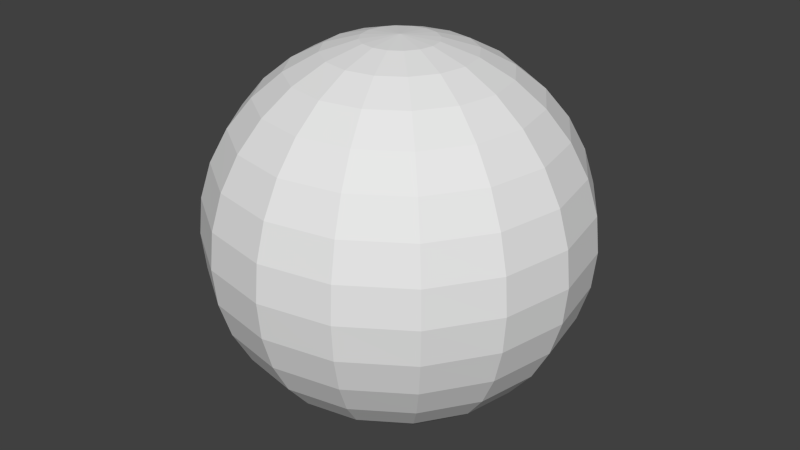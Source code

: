 # Source: sphere.blend  (saved by Blender 2.59.0; exported with 4.5.12 LTS)
import bpy
from mathutils import Matrix  # noqa: F401  (used for matrix-valued properties, if any)

bpy.ops.wm.read_factory_settings(use_empty=True)
scene = bpy.context.scene
scene.name = 'sphere'

# ---- collections
col_collection_1 = bpy.data.collections.new('Collection 1'); scene.collection.children.link(col_collection_1)

# ---- materials (node trees are filled in below, after node groups)
mat_default = bpy.data.materials.new('default')
mat_default.alpha_threshold = 0.0
mat_default.use_transparent_shadow = False
mat_default.roughness = 0.5
mat_default.line_color = (0.0, 0.0, 0.0, 1.0)

# ---- material node trees

# ---- world
world_world = bpy.data.worlds.new('World'); scene.world = world_world
world_world.color = (0.05088, 0.05088, 0.05088)
world_world.use_sun_shadow = False
world_world.sun_shadow_jitter_overblur = 0.0
world_world.cycles.sampling_method = 'MANUAL'
world_world.cycles.sample_map_resolution = 256

# ---- meshes
me_sphere = bpy.data.meshes.new('sphere')
me_sphere.from_pydata([(0.09755, 3.326e-08, 0.4904), (0.1913, 3.326e-08, 0.4619), (0.09012, 0.03733, -0.4904), (0.1768, 0.07322, -0.4619), (0.2566, 0.1063, -0.4157), (0.3266, 0.1353, -0.3536), (0.3841, 0.1591, -0.2778), (0.4268, 0.1768, -0.1913), (0.4531, 0.1877, -0.09755), (0.4619, 0.1913, 1.527e-08), (0.4531, 0.1877, 0.09755), (0.4268, 0.1768, 0.1913), (0.3841, 0.1591, 0.2778), (0.3266, 0.1353, 0.3536), (0.2566, 0.1063, 0.4157), (0.1768, 0.07322, 0.4619), (0.09012, 0.03733, 0.4904), (0.06897, 0.06897, 0.4904), (0.1353, 0.1353, 0.4619), (0.1964, 0.1964, 0.4157), (0.25, 0.25, 0.3536), (0.294, 0.294, 0.2778), (0.3266, 0.3266, 0.1913), (0.3468, 0.3468, 0.09755), (0.3536, 0.3536, 1.527e-08), (0.3468, 0.3468, -0.09755), (0.3266, 0.3266, -0.1913), (0.294, 0.294, -0.2778), (0.25, 0.25, -0.3536), (0.1964, 0.1964, -0.4157), (0.1353, 0.1353, -0.4619), (0.06897, 0.06897, -0.4904), (-6.89e-08, -1.173e-07, -0.5), (0.03733, 0.09012, -0.4904), (0.07322, 0.1768, -0.4619), (0.1063, 0.2566, -0.4157), (0.1353, 0.3266, -0.3536), (0.1591, 0.3841, -0.2778), (0.1768, 0.4268, -0.1913), (0.1877, 0.4531, -0.09755), (0.1913, 0.4619, 1.527e-08), (0.1877, 0.4531, 0.09755), (0.1768, 0.4268, 0.1913), (0.1591, 0.3841, 0.2778), (0.1353, 0.3266, 0.3536), (0.1063, 0.2566, 0.4157), (0.07322, 0.1768, 0.4619), (0.03733, 0.09012, 0.4904), (-1.158e-08, 0.09755, 0.4904), (-1.046e-08, 0.1913, 0.4619), (-1.207e-08, 0.2778, 0.4157), (-1.655e-08, 0.3536, 0.3536), (-6.713e-09, 0.4157, 0.2778), (-1.861e-08, 0.4619, 0.1913), (-3.256e-08, 0.4904, 0.09755), (-2.269e-08, 0.5, 1.527e-08), (-1.643e-08, 0.4904, -0.09755), (8.926e-09, 0.4619, -0.1913), (-6.713e-09, 0.4157, -0.2778), (-1.655e-08, 0.3536, -0.3536), (-3.028e-09, 0.2778, -0.4157), (-9.483e-09, 0.1913, -0.4619), (-1.297e-08, 0.09755, -0.4904), (-0.03733, 0.09012, -0.4904), (-0.07322, 0.1768, -0.4619), (-0.1063, 0.2566, -0.4157), (-0.1353, 0.3266, -0.3536), (-0.1591, 0.3841, -0.2778), (-0.1768, 0.4268, -0.1913), (-0.1877, 0.4531, -0.09755), (-0.1913, 0.4619, 1.527e-08), (-0.1877, 0.4531, 0.09755), (-0.1768, 0.4268, 0.1913), (-0.1591, 0.3841, 0.2778), (-0.1353, 0.3266, 0.3536), (-0.1063, 0.2566, 0.4157), (-0.07322, 0.1768, 0.4619), (-0.03733, 0.09012, 0.4904), (-0.06897, 0.06897, 0.4904), (-0.1353, 0.1353, 0.4619), (-0.1964, 0.1964, 0.4157), (-0.25, 0.25, 0.3536), (-0.294, 0.294, 0.2778), (-0.3266, 0.3266, 0.1913), (-0.3468, 0.3468, 0.09755), (-0.3536, 0.3536, 1.527e-08), (-0.3468, 0.3468, -0.09755), (-0.3266, 0.3266, -0.1913), (-0.294, 0.294, -0.2778), (-0.25, 0.25, -0.3536), (-0.1964, 0.1964, -0.4157), (-0.1353, 0.1353, -0.4619), (-0.06897, 0.06897, -0.4904), (-0.09012, 0.03733, -0.4904), (-0.1768, 0.07322, -0.4619), (-0.2566, 0.1063, -0.4157), (-0.3266, 0.1353, -0.3536), (-0.3841, 0.1591, -0.2778), (-0.4268, 0.1768, -0.1913), (-0.4531, 0.1877, -0.09755), (-0.4619, 0.1913, 1.527e-08), (-0.4531, 0.1877, 0.09755), (-0.4268, 0.1768, 0.1913), (-0.3841, 0.1591, 0.2778), (-0.3266, 0.1353, 0.3536), (-0.2566, 0.1063, 0.4157), (-0.1768, 0.07322, 0.4619), (-0.09012, 0.03733, 0.4904), (-0.09755, 2.765e-08, 0.4904), (-0.1913, 1.559e-08, 0.4619), (-0.2778, 2.775e-08, 0.4157), (-0.3536, 7.146e-09, 0.3536), (-0.4157, 3.075e-08, 0.2778), (-0.4619, 5.084e-09, 0.1913), (-0.4904, 4.895e-09, 0.09755), (-0.5, 2.618e-08, 1.527e-08), (-0.4904, 4.895e-09, -0.09755), (-0.4619, 4.639e-08, -0.1913), (-0.4157, 3.075e-08, -0.2778), (-0.3536, 7.146e-09, -0.3536), (-0.2778, 2.991e-08, -0.4157), (-0.1913, 2.916e-08, -0.4619), (-0.09755, 2.912e-08, -0.4904), (-0.09012, -0.03733, -0.4904), (-0.1768, -0.07322, -0.4619), (-0.2566, -0.1063, -0.4157), (-0.3266, -0.1353, -0.3536), (-0.3841, -0.1591, -0.2778), (-0.4268, -0.1768, -0.1913), (-0.4531, -0.1877, -0.09755), (-0.4619, -0.1913, 1.527e-08), (-0.4531, -0.1877, 0.09755), (-0.4268, -0.1768, 0.1913), (-0.3841, -0.1591, 0.2778), (-0.3266, -0.1353, 0.3536), (-0.2566, -0.1063, 0.4157), (-0.1768, -0.07322, 0.4619), (-0.09012, -0.03733, 0.4904), (-6.558e-09, 3.326e-08, 0.5), (-0.06897, -0.06897, 0.4904), (-0.1353, -0.1353, 0.4619), (-0.1964, -0.1964, 0.4157), (-0.25, -0.25, 0.3536), (-0.294, -0.294, 0.2778), (-0.3266, -0.3266, 0.1913), (-0.3468, -0.3468, 0.09755), (-0.3536, -0.3536, 1.527e-08), (-0.3468, -0.3468, -0.09755), (-0.3266, -0.3266, -0.1913), (-0.294, -0.294, -0.2778), (-0.25, -0.25, -0.3536), (-0.1964, -0.1964, -0.4157), (-0.1353, -0.1353, -0.4619), (-0.06897, -0.06897, -0.4904), (-0.03733, -0.09012, -0.4904), (-0.07322, -0.1768, -0.4619), (-0.1063, -0.2566, -0.4157), (-0.1353, -0.3266, -0.3536), (-0.1591, -0.3841, -0.2778), (-0.1768, -0.4268, -0.1913), (-0.1877, -0.4531, -0.09755), (-0.1913, -0.4619, 1.527e-08), (-0.1877, -0.4531, 0.09755), (-0.1768, -0.4268, 0.1913), (-0.1591, -0.3841, 0.2778), (-0.1353, -0.3266, 0.3536), (-0.1063, -0.2566, 0.4157), (-0.07322, -0.1768, 0.4619), (-0.03733, -0.09012, 0.4904), (3.68e-09, -0.09755, 0.4904), (1.347e-08, -0.1913, 0.4619), (-1.045e-09, -0.2778, 0.4157), (2.192e-08, -0.3536, 0.3536), (-4.041e-09, -0.4157, 0.2778), (2.398e-08, -0.4619, 0.1913), (2.417e-08, -0.4904, 0.09755), (1.902e-08, -0.5, 1.527e-08), (2.417e-08, -0.4904, -0.09755), (-3.551e-09, -0.4619, -0.1913), (-4.041e-09, -0.4157, -0.2778), (2.192e-08, -0.3536, -0.3536), (-5.364e-09, -0.2778, -0.4157), (-6.973e-09, -0.1913, -0.4619), (-1.819e-09, -0.09754, -0.4904), (0.03733, -0.09012, -0.4904), (0.07322, -0.1768, -0.4619), (0.1063, -0.2566, -0.4157), (0.1353, -0.3266, -0.3536), (0.1591, -0.3841, -0.2778), (0.1768, -0.4268, -0.1913), (0.1877, -0.4531, -0.09755), (0.1913, -0.4619, 1.527e-08), (0.1877, -0.4531, 0.09755), (0.1768, -0.4268, 0.1913), (0.1591, -0.3841, 0.2778), (0.1353, -0.3266, 0.3536), (0.1063, -0.2566, 0.4157), (0.07322, -0.1768, 0.4619), (0.03733, -0.09012, 0.4904), (0.06897, -0.06897, 0.4904), (0.1353, -0.1353, 0.4619), (0.1964, -0.1964, 0.4157), (0.25, -0.25, 0.3536), (0.294, -0.294, 0.2778), (0.3266, -0.3266, 0.1913), (0.3468, -0.3468, 0.09755), (0.3536, -0.3536, 1.527e-08), (0.3468, -0.3468, -0.09755), (0.3266, -0.3266, -0.1913), (0.294, -0.294, -0.2778), (0.25, -0.25, -0.3536), (0.1964, -0.1964, -0.4157), (0.1353, -0.1353, -0.4619), (0.06897, -0.06897, -0.4904), (0.09012, -0.03733, -0.4904), (0.1768, -0.07322, -0.4619), (0.2566, -0.1063, -0.4157), (0.3266, -0.1353, -0.3536), (0.3841, -0.1591, -0.2778), (0.4268, -0.1768, -0.1913), (0.4531, -0.1877, -0.09755), (0.4619, -0.1913, 1.527e-08), (0.4531, -0.1877, 0.09755), (0.4268, -0.1768, 0.1913), (0.3841, -0.1591, 0.2778), (0.3266, -0.1353, 0.3536), (0.2566, -0.1063, 0.4157), (0.1768, -0.07322, 0.4619), (0.09012, -0.03733, 0.4904), (0.2778, 3.878e-08, 0.4157), (0.3536, 6.41e-08, 0.3536), (0.4157, 3.578e-08, 0.2778), (0.4619, 6.617e-08, 0.1913), (0.4904, 8.248e-08, 0.09755), (0.5, 6.356e-08, 1.527e-08), (0.4904, 8.248e-08, -0.09755), (0.4619, 6.617e-08, -0.1913), (0.4157, 3.578e-08, -0.2778), (0.3536, 6.41e-08, -0.3536), (0.2778, 5.059e-08, -0.4157), (0.1913, 3.403e-08, -0.4619), (0.09754, 4.203e-08, -0.4904)], [], [(241, 32, 2), (240, 241, 2, 3), (239, 240, 3, 4), (238, 239, 4, 5), (237, 238, 5, 6), (236, 237, 6, 7), (235, 236, 7, 8), (234, 235, 8, 9), (233, 234, 9, 10), (232, 233, 10, 11), (231, 232, 11, 12), (230, 231, 12, 13), (229, 230, 13, 14), (1, 229, 14, 15), (0, 1, 15, 16), (138, 0, 16), (138, 16, 17), (16, 15, 18, 17), (15, 14, 19, 18), (14, 13, 20, 19), (13, 12, 21, 20), (12, 11, 22, 21), (11, 10, 23, 22), (10, 9, 24, 23), (9, 8, 25, 24), (8, 7, 26, 25), (7, 6, 27, 26), (6, 5, 28, 27), (5, 4, 29, 28), (4, 3, 30, 29), (3, 2, 31, 30), (2, 32, 31), (31, 32, 33), (30, 31, 33, 34), (29, 30, 34, 35), (28, 29, 35, 36), (27, 28, 36, 37), (26, 27, 37, 38), (25, 26, 38, 39), (24, 25, 39, 40), (23, 24, 40, 41), (22, 23, 41, 42), (21, 22, 42, 43), (20, 21, 43, 44), (19, 20, 44, 45), (18, 19, 45, 46), (17, 18, 46, 47), (138, 17, 47), (138, 47, 48), (47, 46, 49, 48), (46, 45, 50, 49), (45, 44, 51, 50), (44, 43, 52, 51), (43, 42, 53, 52), (42, 41, 54, 53), (41, 40, 55, 54), (40, 39, 56, 55), (39, 38, 57, 56), (38, 37, 58, 57), (37, 36, 59, 58), (36, 35, 60, 59), (35, 34, 61, 60), (34, 33, 62, 61), (33, 32, 62), (62, 32, 63), (61, 62, 63, 64), (60, 61, 64, 65), (59, 60, 65, 66), (58, 59, 66, 67), (57, 58, 67, 68), (56, 57, 68, 69), (55, 56, 69, 70), (54, 55, 70, 71), (53, 54, 71, 72), (52, 53, 72, 73), (51, 52, 73, 74), (50, 51, 74, 75), (49, 50, 75, 76), (48, 49, 76, 77), (138, 48, 77), (138, 77, 78), (77, 76, 79, 78), (76, 75, 80, 79), (75, 74, 81, 80), (74, 73, 82, 81), (73, 72, 83, 82), (72, 71, 84, 83), (71, 70, 85, 84), (70, 69, 86, 85), (69, 68, 87, 86), (68, 67, 88, 87), (67, 66, 89, 88), (66, 65, 90, 89), (65, 64, 91, 90), (64, 63, 92, 91), (63, 32, 92), (92, 32, 93), (91, 92, 93, 94), (90, 91, 94, 95), (89, 90, 95, 96), (88, 89, 96, 97), (87, 88, 97, 98), (86, 87, 98, 99), (85, 86, 99, 100), (84, 85, 100, 101), (83, 84, 101, 102), (82, 83, 102, 103), (81, 82, 103, 104), (80, 81, 104, 105), (79, 80, 105, 106), (78, 79, 106, 107), (138, 78, 107), (138, 107, 108), (107, 106, 109, 108), (106, 105, 110, 109), (105, 104, 111, 110), (104, 103, 112, 111), (103, 102, 113, 112), (102, 101, 114, 113), (101, 100, 115, 114), (100, 99, 116, 115), (99, 98, 117, 116), (98, 97, 118, 117), (97, 96, 119, 118), (96, 95, 120, 119), (95, 94, 121, 120), (94, 93, 122, 121), (93, 32, 122), (122, 32, 123), (121, 122, 123, 124), (120, 121, 124, 125), (119, 120, 125, 126), (118, 119, 126, 127), (117, 118, 127, 128), (116, 117, 128, 129), (115, 116, 129, 130), (114, 115, 130, 131), (113, 114, 131, 132), (112, 113, 132, 133), (111, 112, 133, 134), (110, 111, 134, 135), (109, 110, 135, 136), (108, 109, 136, 137), (138, 108, 137), (138, 137, 139), (137, 136, 140, 139), (136, 135, 141, 140), (135, 134, 142, 141), (134, 133, 143, 142), (133, 132, 144, 143), (132, 131, 145, 144), (131, 130, 146, 145), (130, 129, 147, 146), (129, 128, 148, 147), (128, 127, 149, 148), (127, 126, 150, 149), (126, 125, 151, 150), (125, 124, 152, 151), (124, 123, 153, 152), (123, 32, 153), (153, 32, 154), (152, 153, 154, 155), (151, 152, 155, 156), (150, 151, 156, 157), (149, 150, 157, 158), (148, 149, 158, 159), (147, 148, 159, 160), (146, 147, 160, 161), (145, 146, 161, 162), (144, 145, 162, 163), (143, 144, 163, 164), (142, 143, 164, 165), (141, 142, 165, 166), (140, 141, 166, 167), (139, 140, 167, 168), (138, 139, 168), (138, 168, 169), (168, 167, 170, 169), (167, 166, 171, 170), (166, 165, 172, 171), (165, 164, 173, 172), (164, 163, 174, 173), (163, 162, 175, 174), (162, 161, 176, 175), (161, 160, 177, 176), (160, 159, 178, 177), (159, 158, 179, 178), (158, 157, 180, 179), (157, 156, 181, 180), (156, 155, 182, 181), (155, 154, 183, 182), (154, 32, 183), (183, 32, 184), (182, 183, 184, 185), (181, 182, 185, 186), (180, 181, 186, 187), (179, 180, 187, 188), (178, 179, 188, 189), (177, 178, 189, 190), (176, 177, 190, 191), (175, 176, 191, 192), (174, 175, 192, 193), (173, 174, 193, 194), (172, 173, 194, 195), (171, 172, 195, 196), (170, 171, 196, 197), (169, 170, 197, 198), (138, 169, 198), (138, 198, 199), (198, 197, 200, 199), (197, 196, 201, 200), (196, 195, 202, 201), (195, 194, 203, 202), (194, 193, 204, 203), (193, 192, 205, 204), (192, 191, 206, 205), (191, 190, 207, 206), (190, 189, 208, 207), (189, 188, 209, 208), (188, 187, 210, 209), (187, 186, 211, 210), (186, 185, 212, 211), (185, 184, 213, 212), (184, 32, 213), (213, 32, 214), (212, 213, 214, 215), (211, 212, 215, 216), (210, 211, 216, 217), (209, 210, 217, 218), (208, 209, 218, 219), (207, 208, 219, 220), (206, 207, 220, 221), (205, 206, 221, 222), (204, 205, 222, 223), (203, 204, 223, 224), (202, 203, 224, 225), (201, 202, 225, 226), (200, 201, 226, 227), (199, 200, 227, 228), (138, 199, 228), (228, 0, 138), (1, 0, 228, 227), (227, 226, 229, 1), (226, 225, 230, 229), (225, 224, 231, 230), (224, 223, 232, 231), (223, 222, 233, 232), (222, 221, 234, 233), (221, 220, 235, 234), (220, 219, 236, 235), (219, 218, 237, 236), (218, 217, 238, 237), (217, 216, 239, 238), (216, 215, 240, 239), (215, 214, 241, 240), (214, 32, 241)])
_uv = me_sphere.uv_layers.new(name='UVTex')
_uv.uv.foreach_set('vector', [0.9688, 0.5, 1.0, 0.5, 0.9711, 0.5238, 0.9375, 0.5, 0.9688, 0.5, 0.9711, 0.5238, 0.9418, 0.5468, 0.9063, 0.5, 0.9375, 0.5, 0.9418, 0.5468, 0.912, 0.5682, 0.875, 0.5, 0.9063, 0.5, 0.912, 0.5682, 0.8813, 0.5872, 0.8438, 0.5, 0.875, 0.5, 0.8813, 0.5872, 0.8497, 0.6031, 0.8125, 0.5, 0.8438, 0.5, 0.8497, 0.6031, 0.8171, 0.615, 0.7812, 0.5, 0.8125, 0.5, 0.8171, 0.615, 0.7838, 0.6225, 0.75, 0.5, 0.7812, 0.5, 0.7838, 0.6225, 0.75, 0.625, 0.7187, 0.5, 0.75, 0.5, 0.75, 0.625, 0.7162, 0.6225, 0.6875, 0.5, 0.7187, 0.5, 0.7162, 0.6225, 0.6829, 0.615, 0.6562, 0.5, 0.6875, 0.5, 0.6829, 0.615, 0.6503, 0.6031, 0.625, 0.5, 0.6562, 0.5, 0.6503, 0.6031, 0.6187, 0.5872, 0.5938, 0.5, 0.625, 0.5, 0.6187, 0.5872, 0.588, 0.5682, 0.5625, 0.5, 0.5938, 0.5, 0.588, 0.5682, 0.5582, 0.5468, 0.5312, 0.5, 0.5625, 0.5, 0.5582, 0.5468, 0.5289, 0.5238, 0.5, 0.5, 0.5312, 0.5, 0.5289, 0.5238, 0.5, 0.5, 0.5289, 0.5238, 0.5222, 0.5441, 0.5289, 0.5238, 0.5582, 0.5468, 0.5453, 0.5872, 0.5222, 0.5441, 0.5582, 0.5468, 0.588, 0.5682, 0.5702, 0.6285, 0.5453, 0.5872, 0.588, 0.5682, 0.6187, 0.5872, 0.598, 0.6667, 0.5702, 0.6285, 0.6187, 0.5872, 0.6503, 0.6031, 0.6295, 0.7001, 0.598, 0.6667, 0.6503, 0.6031, 0.6829, 0.615, 0.6657, 0.7266, 0.6295, 0.7001, 0.6829, 0.615, 0.7162, 0.6225, 0.7064, 0.7439, 0.6657, 0.7266, 0.7162, 0.6225, 0.75, 0.625, 0.75, 0.75, 0.7064, 0.7439, 0.75, 0.625, 0.7838, 0.6225, 0.7936, 0.7439, 0.75, 0.75, 0.7838, 0.6225, 0.8171, 0.615, 0.8343, 0.7266, 0.7936, 0.7439, 0.8171, 0.615, 0.8497, 0.6031, 0.8705, 0.7001, 0.8343, 0.7266, 0.8497, 0.6031, 0.8813, 0.5872, 0.902, 0.6667, 0.8705, 0.7001, 0.8813, 0.5872, 0.912, 0.5682, 0.9298, 0.6285, 0.902, 0.6667, 0.912, 0.5682, 0.9418, 0.5468, 0.9547, 0.5872, 0.9298, 0.6285, 0.9418, 0.5468, 0.9711, 0.5238, 0.9778, 0.5441, 0.9547, 0.5872, 0.9711, 0.5238, 1.0, 0.5, 0.9778, 0.5441, 0.9778, 0.5441, 1.0, 0.5, 0.9879, 0.5577, 0.9547, 0.5872, 0.9778, 0.5441, 0.9879, 0.5577, 0.975, 0.615, 0.9298, 0.6285, 0.9547, 0.5872, 0.975, 0.615, 0.9602, 0.6716, 0.902, 0.6667, 0.9298, 0.6285, 0.9602, 0.6716, 0.9418, 0.7266, 0.8705, 0.7001, 0.902, 0.6667, 0.9418, 0.7266, 0.9172, 0.7788, 0.8343, 0.7266, 0.8705, 0.7001, 0.9172, 0.7788, 0.8813, 0.8256, 0.7936, 0.7439, 0.8343, 0.7266, 0.8813, 0.8256, 0.8263, 0.861, 0.75, 0.75, 0.7936, 0.7439, 0.8263, 0.861, 0.75, 0.875, 0.7064, 0.7439, 0.75, 0.75, 0.75, 0.875, 0.6737, 0.861, 0.6657, 0.7266, 0.7064, 0.7439, 0.6737, 0.861, 0.6187, 0.8256, 0.6295, 0.7001, 0.6657, 0.7266, 0.6187, 0.8256, 0.5828, 0.7788, 0.598, 0.6667, 0.6295, 0.7001, 0.5828, 0.7788, 0.5582, 0.7266, 0.5702, 0.6285, 0.598, 0.6667, 0.5582, 0.7266, 0.5398, 0.6716, 0.5453, 0.5872, 0.5702, 0.6285, 0.5398, 0.6716, 0.525, 0.615, 0.5222, 0.5441, 0.5453, 0.5872, 0.525, 0.615, 0.5121, 0.5577, 0.5, 0.5, 0.5222, 0.5441, 0.5121, 0.5577, 0.5, 0.5, 0.5121, 0.5577, 0.5, 0.5625, 0.5121, 0.5577, 0.525, 0.615, 0.5, 0.625, 0.5, 0.5625, 0.525, 0.615, 0.5398, 0.6716, 0.5, 0.6875, 0.5, 0.625, 0.5398, 0.6716, 0.5582, 0.7266, 0.5, 0.75, 0.5, 0.6875, 0.5582, 0.7266, 0.5828, 0.7788, 0.5, 0.8125, 0.5, 0.75, 0.5828, 0.7788, 0.6187, 0.8256, 0.5, 0.875, 0.5, 0.8125, 0.6187, 0.8256, 0.6737, 0.861, 0.5, 0.9375, 0.5, 0.875, 0.6737, 0.861, 0.75, 0.875, 0.5781, 1.0, 0.5, 0.9375, 0.75, 0.875, 0.8263, 0.861, 1.0, 0.9375, 0.5781, 1.0, 0.8263, 0.861, 0.8813, 0.8256, 1.0, 0.875, 1.0, 0.9375, 0.8813, 0.8256, 0.9172, 0.7788, 1.0, 0.8125, 1.0, 0.875, 0.9172, 0.7788, 0.9418, 0.7266, 1.0, 0.75, 1.0, 0.8125, 0.9418, 0.7266, 0.9602, 0.6716, 1.0, 0.6875, 1.0, 0.75, 0.9602, 0.6716, 0.975, 0.615, 1.0, 0.625, 1.0, 0.6875, 0.975, 0.615, 0.9879, 0.5577, 1.0, 0.5625, 1.0, 0.625, 0.9879, 0.5577, 1.0, 0.5, 1.0, 0.5625, 0.0, 0.5625, 3.795e-08, 0.5, 0.01209, 0.5577, 0.0, 0.625, 0.0, 0.5625, 0.01209, 0.5577, 0.02502, 0.615, 1.0, 0.6875, 1.0, 0.625, 1.025, 0.615, 1.04, 0.6716, 1.0, 0.75, 1.0, 0.6875, 1.04, 0.6716, 1.058, 0.7266, 1.0, 0.8125, 1.0, 0.75, 1.058, 0.7266, 1.083, 0.7788, 1.0, 0.875, 1.0, 0.8125, 1.083, 0.7788, 1.119, 0.8256, 1.0, 0.9375, 1.0, 0.875, 1.119, 0.8256, 1.174, 0.861, 0.5781, 1.0, 1.0, 0.9375, 1.174, 0.861, 1.25, 0.875, 0.5, 0.9375, 0.5781, 1.0, 0.25, 0.875, 0.3263, 0.861, 0.5, 0.875, 0.5, 0.9375, 0.3263, 0.861, 0.3813, 0.8256, 0.5, 0.8125, 0.5, 0.875, 0.3813, 0.8256, 0.4172, 0.7788, 0.5, 0.75, 0.5, 0.8125, 0.4172, 0.7788, 0.4418, 0.7266, 0.5, 0.6875, 0.5, 0.75, 0.4418, 0.7266, 0.4602, 0.6716, 0.5, 0.625, 0.5, 0.6875, 0.4602, 0.6716, 0.475, 0.615, 0.5, 0.5625, 0.5, 0.625, 0.475, 0.615, 0.4879, 0.5577, 0.5, 0.5, 0.5, 0.5625, 0.4879, 0.5577, 0.5, 0.5, 0.4879, 0.5577, 0.4778, 0.5441, 0.4879, 0.5577, 0.475, 0.615, 0.4547, 0.5872, 0.4778, 0.5441, 0.475, 0.615, 0.4602, 0.6716, 0.4298, 0.6285, 0.4547, 0.5872, 0.4602, 0.6716, 0.4418, 0.7266, 0.402, 0.6667, 0.4298, 0.6285, 0.4418, 0.7266, 0.4172, 0.7788, 0.3705, 0.7001, 0.402, 0.6667, 0.4172, 0.7788, 0.3813, 0.8256, 0.3343, 0.7266, 0.3705, 0.7001, 0.3813, 0.8256, 0.3263, 0.861, 0.2936, 0.7439, 0.3343, 0.7266, 0.3263, 0.861, 0.25, 0.875, 0.25, 0.75, 0.2936, 0.7439, 0.25, 0.875, 0.1737, 0.861, 0.2064, 0.7439, 0.25, 0.75, 0.1737, 0.861, 0.1187, 0.8256, 0.1657, 0.7266, 0.2064, 0.7439, 0.1187, 0.8256, 0.08278, 0.7788, 0.1295, 0.7001, 0.1657, 0.7266, 0.08278, 0.7788, 0.05817, 0.7266, 0.09796, 0.6667, 0.1295, 0.7001, 0.05817, 0.7266, 0.03984, 0.6716, 0.07025, 0.6285, 0.09796, 0.6667, 0.03984, 0.6716, 0.02502, 0.615, 0.04535, 0.5872, 0.07025, 0.6285, 0.02502, 0.615, 0.01209, 0.5577, 0.02224, 0.5441, 0.04535, 0.5872, 0.01209, 0.5577, 3.795e-08, 0.5, 0.02224, 0.5441, 0.02224, 0.5441, 3.795e-08, 0.5, 0.02893, 0.5238, 0.04535, 0.5872, 0.02224, 0.5441, 0.02893, 0.5238, 0.05817, 0.5468, 0.07025, 0.6285, 0.04535, 0.5872, 0.05817, 0.5468, 0.08802, 0.5682, 0.09796, 0.6667, 0.07025, 0.6285, 0.08802, 0.5682, 0.1187, 0.5872, 0.1295, 0.7001, 0.09796, 0.6667, 0.1187, 0.5872, 0.1503, 0.6031, 0.1657, 0.7266, 0.1295, 0.7001, 0.1503, 0.6031, 0.1829, 0.615, 0.2064, 0.7439, 0.1657, 0.7266, 0.1829, 0.615, 0.2162, 0.6225, 0.25, 0.75, 0.2064, 0.7439, 0.2162, 0.6225, 0.25, 0.625, 0.2936, 0.7439, 0.25, 0.75, 0.25, 0.625, 0.2838, 0.6225, 0.3343, 0.7266, 0.2936, 0.7439, 0.2838, 0.6225, 0.3171, 0.615, 0.3705, 0.7001, 0.3343, 0.7266, 0.3171, 0.615, 0.3497, 0.6031, 0.402, 0.6667, 0.3705, 0.7001, 0.3497, 0.6031, 0.3813, 0.5872, 0.4298, 0.6285, 0.402, 0.6667, 0.3813, 0.5872, 0.412, 0.5682, 0.4547, 0.5872, 0.4298, 0.6285, 0.412, 0.5682, 0.4418, 0.5468, 0.4778, 0.5441, 0.4547, 0.5872, 0.4418, 0.5468, 0.4711, 0.5238, 0.5, 0.5, 0.4778, 0.5441, 0.4711, 0.5238, 0.5, 0.5, 0.4711, 0.5238, 0.4688, 0.5, 0.4711, 0.5238, 0.4418, 0.5468, 0.4375, 0.5, 0.4688, 0.5, 0.4418, 0.5468, 0.412, 0.5682, 0.4062, 0.5, 0.4375, 0.5, 0.412, 0.5682, 0.3813, 0.5872, 0.375, 0.5, 0.4062, 0.5, 0.3813, 0.5872, 0.3497, 0.6031, 0.3438, 0.5, 0.375, 0.5, 0.3497, 0.6031, 0.3171, 0.615, 0.3125, 0.5, 0.3438, 0.5, 0.3171, 0.615, 0.2838, 0.6225, 0.2812, 0.5, 0.3125, 0.5, 0.2838, 0.6225, 0.25, 0.625, 0.25, 0.5, 0.2812, 0.5, 0.25, 0.625, 0.2162, 0.6225, 0.2188, 0.5, 0.25, 0.5, 0.2162, 0.6225, 0.1829, 0.615, 0.1875, 0.5, 0.2188, 0.5, 0.1829, 0.615, 0.1503, 0.6031, 0.1563, 0.5, 0.1875, 0.5, 0.1503, 0.6031, 0.1187, 0.5872, 0.125, 0.5, 0.1563, 0.5, 0.1187, 0.5872, 0.08802, 0.5682, 0.09375, 0.5, 0.125, 0.5, 0.08802, 0.5682, 0.05817, 0.5468, 0.0625, 0.5, 0.09375, 0.5, 0.05817, 0.5468, 0.02893, 0.5238, 0.03125, 0.5, 0.0625, 0.5, 0.02893, 0.5238, 3.795e-08, 0.5, 0.03125, 0.5, 0.03125, 0.5, 3.795e-08, 0.5, 0.02893, 0.4762, 0.0625, 0.5, 0.03125, 0.5, 0.02893, 0.4762, 0.05817, 0.4532, 0.09375, 0.5, 0.0625, 0.5, 0.05817, 0.4532, 0.08802, 0.4318, 0.125, 0.5, 0.09375, 0.5, 0.08802, 0.4318, 0.1187, 0.4128, 0.1563, 0.5, 0.125, 0.5, 0.1187, 0.4128, 0.1503, 0.3969, 0.1875, 0.5, 0.1563, 0.5, 0.1503, 0.3969, 0.1829, 0.385, 0.2188, 0.5, 0.1875, 0.5, 0.1829, 0.385, 0.2162, 0.3775, 0.25, 0.5, 0.2188, 0.5, 0.2162, 0.3775, 0.25, 0.375, 0.2812, 0.5, 0.25, 0.5, 0.25, 0.375, 0.2838, 0.3775, 0.3125, 0.5, 0.2812, 0.5, 0.2838, 0.3775, 0.3171, 0.385, 0.3438, 0.5, 0.3125, 0.5, 0.3171, 0.385, 0.3497, 0.3969, 0.375, 0.5, 0.3438, 0.5, 0.3497, 0.3969, 0.3813, 0.4128, 0.4062, 0.5, 0.375, 0.5, 0.3813, 0.4128, 0.412, 0.4318, 0.4375, 0.5, 0.4062, 0.5, 0.412, 0.4318, 0.4418, 0.4532, 0.4688, 0.5, 0.4375, 0.5, 0.4418, 0.4532, 0.4711, 0.4762, 0.5, 0.5, 0.4688, 0.5, 0.4711, 0.4762, 0.5, 0.5, 0.4711, 0.4762, 0.4778, 0.4559, 0.4711, 0.4762, 0.4418, 0.4532, 0.4547, 0.4128, 0.4778, 0.4559, 0.4418, 0.4532, 0.412, 0.4318, 0.4298, 0.3715, 0.4547, 0.4128, 0.412, 0.4318, 0.3813, 0.4128, 0.402, 0.3333, 0.4298, 0.3715, 0.3813, 0.4128, 0.3497, 0.3969, 0.3705, 0.2999, 0.402, 0.3333, 0.3497, 0.3969, 0.3171, 0.385, 0.3343, 0.2734, 0.3705, 0.2999, 0.3171, 0.385, 0.2838, 0.3775, 0.2936, 0.2561, 0.3343, 0.2734, 0.2838, 0.3775, 0.25, 0.375, 0.25, 0.25, 0.2936, 0.2561, 0.25, 0.375, 0.2162, 0.3775, 0.2064, 0.2561, 0.25, 0.25, 0.2162, 0.3775, 0.1829, 0.385, 0.1657, 0.2734, 0.2064, 0.2561, 0.1829, 0.385, 0.1503, 0.3969, 0.1295, 0.2999, 0.1657, 0.2734, 0.1503, 0.3969, 0.1187, 0.4128, 0.09796, 0.3333, 0.1295, 0.2999, 0.1187, 0.4128, 0.08802, 0.4318, 0.07025, 0.3715, 0.09796, 0.3333, 0.08802, 0.4318, 0.05817, 0.4532, 0.04535, 0.4128, 0.07025, 0.3715, 0.05817, 0.4532, 0.02893, 0.4762, 0.02224, 0.4559, 0.04535, 0.4128, 0.02893, 0.4762, 3.795e-08, 0.5, 0.02224, 0.4559, 0.02224, 0.4559, 3.795e-08, 0.5, 0.01209, 0.4423, 0.04535, 0.4128, 0.02224, 0.4559, 0.01209, 0.4423, 0.02502, 0.385, 0.07025, 0.3715, 0.04535, 0.4128, 0.02502, 0.385, 0.03984, 0.3284, 0.09796, 0.3333, 0.07025, 0.3715, 0.03984, 0.3284, 0.05817, 0.2734, 0.1295, 0.2999, 0.09796, 0.3333, 0.05817, 0.2734, 0.08278, 0.2212, 0.1657, 0.2734, 0.1295, 0.2999, 0.08278, 0.2212, 0.1187, 0.1744, 0.2064, 0.2561, 0.1657, 0.2734, 0.1187, 0.1744, 0.1737, 0.139, 0.25, 0.25, 0.2064, 0.2561, 0.1737, 0.139, 0.25, 0.125, 0.2936, 0.2561, 0.25, 0.25, 0.25, 0.125, 0.3263, 0.139, 0.3343, 0.2734, 0.2936, 0.2561, 0.3263, 0.139, 0.3813, 0.1744, 0.3705, 0.2999, 0.3343, 0.2734, 0.3813, 0.1744, 0.4172, 0.2212, 0.402, 0.3333, 0.3705, 0.2999, 0.4172, 0.2212, 0.4418, 0.2734, 0.4298, 0.3715, 0.402, 0.3333, 0.4418, 0.2734, 0.4602, 0.3284, 0.4547, 0.4128, 0.4298, 0.3715, 0.4602, 0.3284, 0.475, 0.385, 0.4778, 0.4559, 0.4547, 0.4128, 0.475, 0.385, 0.4879, 0.4423, 0.5, 0.5, 0.4778, 0.4559, 0.4879, 0.4423, 0.5, 0.5, 0.4879, 0.4423, 0.5, 0.4375, 0.4879, 0.4423, 0.475, 0.385, 0.5, 0.375, 0.5, 0.4375, 0.475, 0.385, 0.4602, 0.3284, 0.5, 0.3125, 0.5, 0.375, 0.4602, 0.3284, 0.4418, 0.2734, 0.5, 0.25, 0.5, 0.3125, 0.4418, 0.2734, 0.4172, 0.2212, 0.5, 0.1875, 0.5, 0.25, 0.4172, 0.2212, 0.3813, 0.1744, 0.5, 0.125, 0.5, 0.1875, 0.3813, 0.1744, 0.3263, 0.139, 0.5, 0.0625, 0.5, 0.125, 0.3263, 0.139, 0.25, 0.125, 0.3157, 0.0, 0.5, 0.0625, 0.25, 0.125, 0.1737, 0.139, 3.795e-08, 0.0625, 0.3157, 0.0, 0.1737, 0.139, 0.1187, 0.1744, 3.795e-08, 0.125, 3.795e-08, 0.0625, 0.1187, 0.1744, 0.08278, 0.2212, 3.795e-08, 0.1875, 3.795e-08, 0.125, 0.08278, 0.2212, 0.05817, 0.2734, 0.0, 0.25, 3.795e-08, 0.1875, 0.05817, 0.2734, 0.03984, 0.3284, 3.795e-08, 0.3125, 0.0, 0.25, 0.03984, 0.3284, 0.02502, 0.385, 3.795e-08, 0.375, 3.795e-08, 0.3125, 0.02502, 0.385, 0.01209, 0.4423, 0.0, 0.4375, 3.795e-08, 0.375, 0.01209, 0.4423, 3.795e-08, 0.5, 0.0, 0.4375, 1.0, 0.4375, 1.0, 0.5, 0.9879, 0.4423, 1.0, 0.375, 1.0, 0.4375, 0.9879, 0.4423, 0.975, 0.385, 1.0, 0.3125, 1.0, 0.375, 0.975, 0.385, 0.9602, 0.3284, 1.0, 0.25, 1.0, 0.3125, 0.9602, 0.3284, 0.9418, 0.2734, 1.0, 0.1875, 1.0, 0.25, 0.9418, 0.2734, 0.9172, 0.2212, 1.0, 0.125, 1.0, 0.1875, 0.9172, 0.2212, 0.8813, 0.1744, 1.0, 0.0625, 1.0, 0.125, 0.8813, 0.1744, 0.8263, 0.139, 1.316, 0.0, 1.0, 0.0625, 0.8263, 0.139, 0.75, 0.125, 0.5, 0.0625, 0.3157, 0.0, 0.75, 0.125, 0.6737, 0.139, 0.5, 0.125, 0.5, 0.0625, 0.6737, 0.139, 0.6187, 0.1744, 0.5, 0.1875, 0.5, 0.125, 0.6187, 0.1744, 0.5828, 0.2212, 0.5, 0.25, 0.5, 0.1875, 0.5828, 0.2212, 0.5582, 0.2734, 0.5, 0.3125, 0.5, 0.25, 0.5582, 0.2734, 0.5398, 0.3284, 0.5, 0.375, 0.5, 0.3125, 0.5398, 0.3284, 0.525, 0.385, 0.5, 0.4375, 0.5, 0.375, 0.525, 0.385, 0.5121, 0.4423, 0.5, 0.5, 0.5, 0.4375, 0.5121, 0.4423, 0.5, 0.5, 0.5121, 0.4423, 0.5222, 0.4559, 0.5121, 0.4423, 0.525, 0.385, 0.5453, 0.4128, 0.5222, 0.4559, 0.525, 0.385, 0.5398, 0.3284, 0.5702, 0.3715, 0.5453, 0.4128, 0.5398, 0.3284, 0.5582, 0.2734, 0.598, 0.3333, 0.5702, 0.3715, 0.5582, 0.2734, 0.5828, 0.2212, 0.6295, 0.2999, 0.598, 0.3333, 0.5828, 0.2212, 0.6187, 0.1744, 0.6657, 0.2734, 0.6295, 0.2999, 0.6187, 0.1744, 0.6737, 0.139, 0.7064, 0.2561, 0.6657, 0.2734, 0.6737, 0.139, 0.75, 0.125, 0.75, 0.25, 0.7064, 0.2561, 0.75, 0.125, 0.8263, 0.139, 0.7936, 0.2561, 0.75, 0.25, 0.8263, 0.139, 0.8813, 0.1744, 0.8343, 0.2734, 0.7936, 0.2561, 0.8813, 0.1744, 0.9172, 0.2212, 0.8705, 0.2999, 0.8343, 0.2734, 0.9172, 0.2212, 0.9418, 0.2734, 0.902, 0.3333, 0.8705, 0.2999, 0.9418, 0.2734, 0.9602, 0.3284, 0.9298, 0.3715, 0.902, 0.3333, 0.9602, 0.3284, 0.975, 0.385, 0.9547, 0.4128, 0.9298, 0.3715, 0.975, 0.385, 0.9879, 0.4423, 0.9778, 0.4559, 0.9547, 0.4128, 0.9879, 0.4423, 1.0, 0.5, 0.9778, 0.4559, 0.9778, 0.4559, 1.0, 0.5, 0.9711, 0.4762, 0.9547, 0.4128, 0.9778, 0.4559, 0.9711, 0.4762, 0.9418, 0.4532, 0.9298, 0.3715, 0.9547, 0.4128, 0.9418, 0.4532, 0.912, 0.4318, 0.902, 0.3333, 0.9298, 0.3715, 0.912, 0.4318, 0.8813, 0.4128, 0.8705, 0.2999, 0.902, 0.3333, 0.8813, 0.4128, 0.8497, 0.3969, 0.8343, 0.2734, 0.8705, 0.2999, 0.8497, 0.3969, 0.8171, 0.385, 0.7936, 0.2561, 0.8343, 0.2734, 0.8171, 0.385, 0.7838, 0.3775, 0.75, 0.25, 0.7936, 0.2561, 0.7838, 0.3775, 0.75, 0.375, 0.7064, 0.2561, 0.75, 0.25, 0.75, 0.375, 0.7162, 0.3775, 0.6657, 0.2734, 0.7064, 0.2561, 0.7162, 0.3775, 0.6829, 0.385, 0.6295, 0.2999, 0.6657, 0.2734, 0.6829, 0.385, 0.6503, 0.3969, 0.598, 0.3333, 0.6295, 0.2999, 0.6503, 0.3969, 0.6187, 0.4128, 0.5702, 0.3715, 0.598, 0.3333, 0.6187, 0.4128, 0.588, 0.4318, 0.5453, 0.4128, 0.5702, 0.3715, 0.588, 0.4318, 0.5582, 0.4532, 0.5222, 0.4559, 0.5453, 0.4128, 0.5582, 0.4532, 0.5289, 0.4762, 0.5, 0.5, 0.5222, 0.4559, 0.5289, 0.4762, 0.5289, 0.4762, 0.5312, 0.5, 0.5, 0.5, 0.5625, 0.5, 0.5312, 0.5, 0.5289, 0.4762, 0.5582, 0.4532, 0.5582, 0.4532, 0.588, 0.4318, 0.5938, 0.5, 0.5625, 0.5, 0.588, 0.4318, 0.6187, 0.4128, 0.625, 0.5, 0.5938, 0.5, 0.6187, 0.4128, 0.6503, 0.3969, 0.6562, 0.5, 0.625, 0.5, 0.6503, 0.3969, 0.6829, 0.385, 0.6875, 0.5, 0.6562, 0.5, 0.6829, 0.385, 0.7162, 0.3775, 0.7187, 0.5, 0.6875, 0.5, 0.7162, 0.3775, 0.75, 0.375, 0.75, 0.5, 0.7187, 0.5, 0.75, 0.375, 0.7838, 0.3775, 0.7812, 0.5, 0.75, 0.5, 0.7838, 0.3775, 0.8171, 0.385, 0.8125, 0.5, 0.7812, 0.5, 0.8171, 0.385, 0.8497, 0.3969, 0.8438, 0.5, 0.8125, 0.5, 0.8497, 0.3969, 0.8813, 0.4128, 0.875, 0.5, 0.8438, 0.5, 0.8813, 0.4128, 0.912, 0.4318, 0.9063, 0.5, 0.875, 0.5, 0.912, 0.4318, 0.9418, 0.4532, 0.9375, 0.5, 0.9063, 0.5, 0.9418, 0.4532, 0.9711, 0.4762, 0.9688, 0.5, 0.9375, 0.5, 0.9711, 0.4762, 1.0, 0.5, 0.9688, 0.5])
me_sphere.materials.append(mat_default)
me_sphere.use_remesh_preserve_volume = False
me_sphere.use_remesh_preserve_attributes = False
me_sphere.use_mirror_vertex_groups = False
me_sphere.update()

# ---- objects
ob_sphere = bpy.data.objects.new('sphere', me_sphere)

# ---- transforms, parenting, visibility, modifiers, constraints
ob_sphere.location = (0.0, 0.0, 0.0)
ob_sphere.lock_rotations_4d = False
ob_sphere.empty_display_type = 'ARROWS'
ob_sphere.lineart.crease_threshold = 0.0

# ---- collection membership
col_collection_1.objects.link(ob_sphere)

# ---- scene / render settings (as saved in the file)
scene.frame_start = 1; scene.frame_end = 250; scene.frame_set(1)
scene.render.engine = 'BLENDER_EEVEE_NEXT'
scene.render.image_settings.color_mode = 'RGB'
scene.render.image_settings.compression = 90
scene.render.resolution_percentage = 50
scene.render.dither_intensity = 0.0
scene.render.bake_margin = 2
scene.render.bake_bias = 0.0
scene.cycles.use_denoising = False
scene.cycles.samples = 10
scene.cycles.sampling_pattern = 'TABULATED_SOBOL'
scene.cycles.light_sampling_threshold = 0.0
scene.cycles.use_adaptive_sampling = False
scene.cycles.use_light_tree = False
scene.cycles.blur_glossy = 0.0
scene.cycles.volume_bounces = 1
scene.cycles.pixel_filter_type = 'GAUSSIAN'
scene.cycles.sample_clamp_indirect = 0.0
scene.view_settings.view_transform = 'Standard'
bpy.context.view_layer.update()

# ---- added for rendering (the .blend has no active camera and no usable light): camera, sun
cam_auto = bpy.data.cameras.new('AutoCamera')
cam_auto.lens = 50.0
cam_auto.sensor_width = 36.0
cam_auto.clip_end = 1000.0
ob_auto_camera = bpy.data.objects.new('AutoCamera', cam_auto)
scene.collection.objects.link(ob_auto_camera)
ob_auto_camera.location = (1.60254, -1.92304, 1.28203)
ob_auto_camera.rotation_euler = (1.09748, -7.21219e-08, 0.694738)
scene.camera = ob_auto_camera
light_auto_sun = bpy.data.lights.new('AutoSun', 'SUN')
light_auto_sun.energy = 3.0
light_auto_sun.angle = 0.0523599
ob_auto_sun = bpy.data.objects.new('AutoSun', light_auto_sun)
scene.collection.objects.link(ob_auto_sun)
ob_auto_sun.rotation_euler = (0.872665, 0.174533, 0.523599)
bpy.context.view_layer.update()
